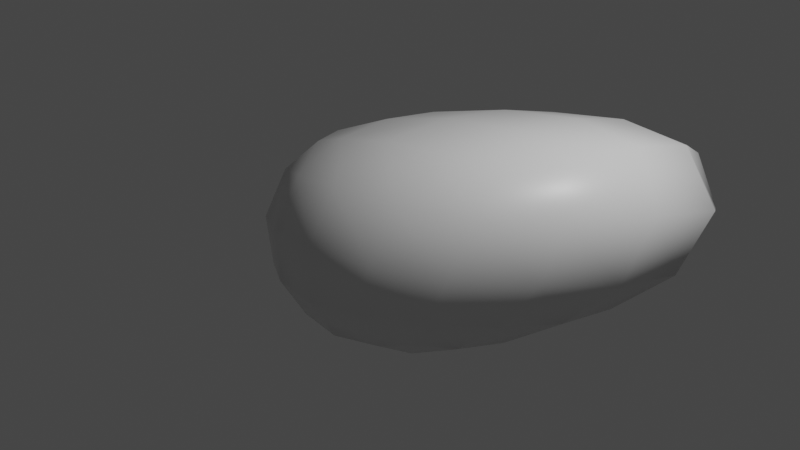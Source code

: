 # Source: rock2.blend  (saved by Blender 2.91.10; exported with 4.5.12 LTS)
import bpy
from mathutils import Matrix  # noqa: F401  (used for matrix-valued properties, if any)

bpy.ops.wm.read_factory_settings(use_empty=True)
scene = bpy.context.scene
scene.name = 'Scene'

# ---- collections
col_collection = bpy.data.collections.new('Collection'); scene.collection.children.link(col_collection)

# ---- materials (node trees are filled in below, after node groups)
mat_material = bpy.data.materials.new('Material')
mat_material.alpha_threshold = 0.0
mat_material.use_transparent_shadow = False
mat_material.line_color = (0.0, 0.0, 0.0, 1.0)

# ---- material node trees
mat_material.use_nodes = True; mat_material.node_tree.nodes.clear()
_N = mat_material.node_tree.nodes; _L = mat_material.node_tree.links
n0 = _N.new('ShaderNodeOutputMaterial'); n0.name = 'Material Output'; n0.location = (300, 300)
n1 = _N.new('ShaderNodeBsdfPrincipled'); n1.name = 'Principled BSDF'; n1.location = (10, 300)
n1.distribution = 'GGX'
n1.subsurface_method = 'BURLEY'
n1.inputs[2].default_value = 0.4
n1.inputs[3].default_value = 1.45
n1.inputs[27].default_value = (0.0, 0.0, 0.0, 1.0)
n1.inputs[28].default_value = 1.0
_L.new(n1.outputs[0], n0.inputs[0])
n0.is_active_output = True

# ---- world
world_world = bpy.data.worlds.new('World'); scene.world = world_world
world_world.use_nodes = True; world_world.node_tree.nodes.clear()
_N = world_world.node_tree.nodes; _L = world_world.node_tree.links
n0 = _N.new('ShaderNodeOutputWorld'); n0.name = 'World Output'; n0.location = (300, 300)
n1 = _N.new('ShaderNodeBackground'); n1.name = 'Background'; n1.location = (10, 300)
n1.inputs[0].default_value = (0.05088, 0.05088, 0.05088, 1.0)
_L.new(n1.outputs[0], n0.inputs[0])
n0.is_active_output = True
world_world.color = (0.05088, 0.05088, 0.05088)
world_world.use_sun_shadow = False
world_world.sun_shadow_jitter_overblur = 0.0

# ---- cameras
cam_camera = bpy.data.cameras.new('Camera')
cam_camera.clip_end = 100.0
cam_camera.ortho_scale = 7.314

# ---- lights
light_light = bpy.data.lights.new('Light', 'POINT')
light_light.transmission_factor = 0.0
light_light.energy = 1000.0
light_light.shadow_soft_size = 0.1
light_light.shadow_maximum_resolution = 0.006
light_light.use_absolute_resolution = True

# ---- meshes
me_cube = bpy.data.meshes.new('Cube')
me_cube.from_pydata([(5.443, 4.663, 1.31), (1.0, 1.0, -1.0), (1.0, -1.0, 1.0), (1.0, -1.0, -1.0), (-4.379, 2.984, -1.343), (-1.0, 1.0, -1.0), (-1.0, -1.0, 1.0), (-1.0, -1.0, -1.0)], [], [(0, 4, 6, 2), (3, 2, 6, 7), (7, 6, 4, 5), (5, 1, 3, 7), (1, 0, 2, 3), (5, 4, 0, 1)])
me_cube.polygons.foreach_set('use_smooth', [True] * 6)
_uv = me_cube.uv_layers.new(name='UVMap')
_uv.uv.foreach_set('vector', [0.625, 0.5, 0.875, 0.5, 0.875, 0.75, 0.625, 0.75, 0.375, 0.75, 0.625, 0.75, 0.625, 1.0, 0.375, 1.0, 0.375, 0.0, 0.625, 0.0, 0.625, 0.25, 0.375, 0.25, 0.125, 0.5, 0.375, 0.5, 0.375, 0.75, 0.125, 0.75, 0.375, 0.5, 0.625, 0.5, 0.625, 0.75, 0.375, 0.75, 0.375, 0.25, 0.625, 0.25, 0.625, 0.5, 0.375, 0.5])
me_cube.materials.append(mat_material)
me_cube.use_remesh_preserve_volume = False
me_cube.use_remesh_preserve_attributes = False
me_cube.use_mirror_vertex_groups = False
me_cube.update()

# ---- objects
ob_cube = bpy.data.objects.new('Cube', me_cube)
ob_light = bpy.data.objects.new('Light', light_light)
ob_camera = bpy.data.objects.new('Camera', cam_camera)

# ---- transforms, parenting, visibility, modifiers, constraints
ob_cube.location = (0.0, 0.0, 0.0)
ob_cube.lock_rotations_4d = False
ob_cube.empty_display_type = 'ARROWS'
ob_cube.lineart.crease_threshold = 0.0
_m = ob_cube.modifiers.new('Subdivision', 'SUBSURF')
_m.uv_smooth = 'PRESERVE_CORNERS'
_m.levels = 3
_m = ob_cube.modifiers.new('Displace', 'DISPLACE')
ob_light.location = (4.076, 1.005, 5.904)
ob_light.rotation_euler = (0.6503, 0.05522, 1.866)
ob_light.lock_rotations_4d = False
ob_light.empty_display_type = 'ARROWS'
ob_light.color = (0.0, 0.0, 0.0, 0.0)
ob_light.lineart.crease_threshold = 0.0
ob_camera.location = (7.359, -6.926, 4.958)
ob_camera.rotation_euler = (1.109, 0.0, 0.8149)
ob_camera.lock_rotations_4d = False
ob_camera.empty_display_type = 'ARROWS'
ob_camera.color = (0.0, 0.0, 0.0, 0.0)
ob_camera.display_type = 'WIRE'
ob_camera.lineart.crease_threshold = 0.0

# ---- collection membership
col_collection.objects.link(ob_cube)
col_collection.objects.link(ob_light)
col_collection.objects.link(ob_camera)

# ---- scene / render settings (as saved in the file)
scene.camera = ob_camera
scene.frame_start = 1; scene.frame_end = 250; scene.frame_set(1)
scene.render.engine = 'BLENDER_EEVEE_NEXT'
scene.cycles.use_denoising = False
scene.cycles.samples = 128
scene.cycles.sampling_pattern = 'TABULATED_SOBOL'
scene.cycles.use_adaptive_sampling = False
scene.cycles.use_light_tree = False
scene.view_settings.view_transform = 'Filmic'
bpy.context.view_layer.update()
